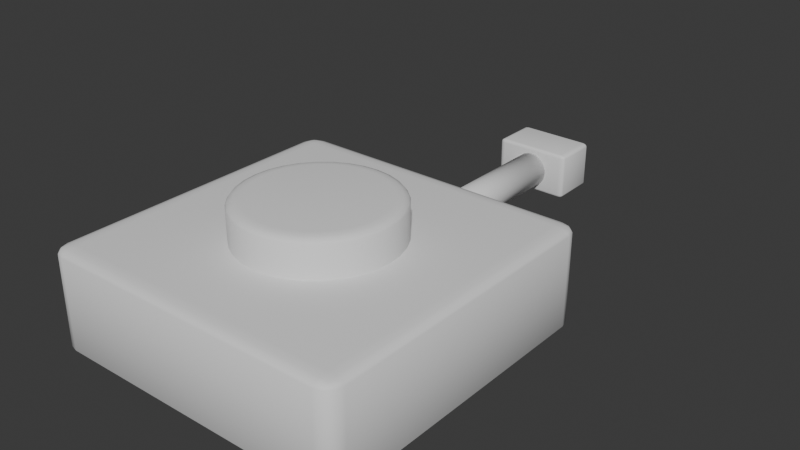 # Source: Tactical_Wipeout.blend  (saved by Blender 4.3.32; exported with 4.5.12 LTS)
import bpy
from mathutils import Matrix  # noqa: F401  (used for matrix-valued properties, if any)

bpy.ops.wm.read_factory_settings(use_empty=True)
scene = bpy.context.scene
scene.name = 'Scene'

# ---- collections
col_collection = bpy.data.collections.new('Collection'); scene.collection.children.link(col_collection)

# ---- world
world_world = bpy.data.worlds.new('World'); scene.world = world_world
world_world.use_nodes = True; world_world.node_tree.nodes.clear()
_N = world_world.node_tree.nodes; _L = world_world.node_tree.links
n0 = _N.new('ShaderNodeOutputWorld'); n0.name = 'World Output'; n0.location = (300, 300)
n1 = _N.new('ShaderNodeBackground'); n1.name = 'Background'; n1.location = (10, 300)
n1.inputs[0].default_value = (0.05088, 0.05088, 0.05088, 1.0)
_L.new(n1.outputs[0], n0.inputs[0])
n0.is_active_output = True
world_world.color = (0.05088, 0.05088, 0.05088)
world_world.sun_shadow_jitter_overblur = 0.0

# ---- meshes
me_cube_002 = bpy.data.meshes.new('Cube.002')
me_cube_002.from_pydata([(-2.261, -0.2162, -0.1814), (-2.261, -0.2513, -0.1603), (-2.282, -0.2162, -0.1603), (-2.261, -0.2337, -0.1786), (-2.272, -0.2162, -0.1786), (-2.271, -0.233, -0.1758), (-2.272, -0.2466, -0.1603), (-2.261, -0.2466, -0.1708), (-2.271, -0.2421, -0.1704), (-2.279, -0.2162, -0.1708), (-2.279, -0.2337, -0.1603), (-2.277, -0.233, -0.1704), (-2.261, -0.2513, 0.09941), (-2.261, -0.2162, 0.1205), (-2.282, -0.2162, 0.09941), (-2.261, -0.2466, 0.11), (-2.272, -0.2466, 0.09941), (-2.271, -0.2421, 0.1095), (-2.272, -0.2162, 0.1177), (-2.261, -0.2337, 0.1177), (-2.271, -0.233, 0.115), (-2.279, -0.2337, 0.09941), (-2.279, -0.2162, 0.11), (-2.277, -0.233, 0.1095), (-2.261, 0.2162, -0.1814), (-2.282, 0.2162, -0.1603), (-2.261, 0.2513, -0.1603), (-2.272, 0.2162, -0.1786), (-2.261, 0.2337, -0.1786), (-2.271, 0.233, -0.1758), (-2.279, 0.2337, -0.1603), (-2.279, 0.2162, -0.1708), (-2.277, 0.233, -0.1704), (-2.261, 0.2466, -0.1708), (-2.272, 0.2466, -0.1603), (-2.271, 0.2421, -0.1704), (-2.261, 0.2162, 0.1205), (-2.261, 0.2513, 0.09941), (-2.282, 0.2162, 0.09941), (-2.261, 0.2337, 0.1177), (-2.272, 0.2162, 0.1177), (-2.271, 0.233, 0.115), (-2.272, 0.2466, 0.09941), (-2.261, 0.2466, 0.11), (-2.271, 0.2421, 0.1095), (-2.279, 0.2162, 0.11), (-2.279, 0.2337, 0.09941), (-2.277, 0.233, 0.1095), (-2.001, -0.2162, -0.1814), (-1.98, -0.2162, -0.1603), (-2.001, -0.2513, -0.1603), (-1.991, -0.2162, -0.1786), (-2.001, -0.2337, -0.1786), (-1.991, -0.233, -0.1758), (-1.983, -0.2337, -0.1603), (-1.983, -0.2162, -0.1708), (-1.986, -0.233, -0.1704), (-2.001, -0.2466, -0.1708), (-1.991, -0.2466, -0.1603), (-1.991, -0.2421, -0.1704), (-2.001, -0.2162, 0.1205), (-2.001, -0.2513, 0.09941), (-1.98, -0.2162, 0.09941), (-2.001, -0.2337, 0.1177), (-1.991, -0.2162, 0.1177), (-1.991, -0.233, 0.115), (-1.991, -0.2466, 0.09941), (-2.001, -0.2466, 0.11), (-1.991, -0.2421, 0.1095), (-1.983, -0.2162, 0.11), (-1.983, -0.2337, 0.09941), (-1.986, -0.233, 0.1095), (-2.001, 0.2162, -0.1814), (-2.001, 0.2513, -0.1603), (-1.98, 0.2162, -0.1603), (-2.001, 0.2337, -0.1786), (-1.991, 0.2162, -0.1786), (-1.991, 0.233, -0.1758), (-1.991, 0.2466, -0.1603), (-2.001, 0.2466, -0.1708), (-1.991, 0.2421, -0.1704), (-1.983, 0.2162, -0.1708), (-1.983, 0.2337, -0.1603), (-1.986, 0.233, -0.1704), (-2.001, 0.2162, 0.1205), (-1.98, 0.2162, 0.09941), (-2.001, 0.2513, 0.09941), (-1.991, 0.2162, 0.1177), (-2.001, 0.2337, 0.1177), (-1.991, 0.233, 0.115), (-1.983, 0.2337, 0.09941), (-1.983, 0.2162, 0.11), (-1.986, 0.233, 0.1095), (-2.001, 0.2466, 0.11), (-1.991, 0.2466, 0.09941), (-1.991, 0.2421, 0.1095), (-0.8372, -0.8959, -0.3541), (-0.8372, -1.0, -0.3209), (-0.9413, -0.8959, -0.3209), (-0.8372, -0.9479, -0.3497), (-0.8892, -0.8959, -0.3497), (-0.887, -0.9457, -0.3454), (-0.8892, -0.9861, -0.3209), (-0.8372, -0.9861, -0.3375), (-0.887, -0.9726, -0.3368), (-0.9274, -0.8959, -0.3375), (-0.9274, -0.9479, -0.3209), (-0.9139, -0.9457, -0.3368), (-0.8372, -1.0, 0.25), (-0.8372, -0.8959, 0.2832), (-0.9413, -0.8959, 0.25), (-0.8372, -0.9861, 0.2666), (-0.8892, -0.9861, 0.25), (-0.887, -0.9726, 0.2659), (-0.8892, -0.8959, 0.2788), (-0.8372, -0.9479, 0.2788), (-0.887, -0.9457, 0.2745), (-0.9274, -0.9479, 0.25), (-0.9274, -0.8959, 0.2666), (-0.9139, -0.9457, 0.2659), (-0.8372, 0.8959, -0.3541), (-0.9413, 0.8959, -0.3209), (-0.8372, 1.0, -0.3209), (-0.8892, 0.8959, -0.3497), (-0.8372, 0.9479, -0.3497), (-0.887, 0.9457, -0.3454), (-0.9274, 0.9479, -0.3209), (-0.9274, 0.8959, -0.3375), (-0.9139, 0.9457, -0.3368), (-0.8372, 0.9861, -0.3375), (-0.8892, 0.9861, -0.3209), (-0.887, 0.9726, -0.3368), (-0.8372, 0.8959, 0.2832), (-0.8372, 1.0, 0.25), (-0.9413, 0.8959, 0.25), (-0.8372, 0.9479, 0.2788), (-0.8892, 0.8959, 0.2788), (-0.887, 0.9457, 0.2745), (-0.8892, 0.9861, 0.25), (-0.8372, 0.9861, 0.2666), (-0.887, 0.9726, 0.2659), (-0.9274, 0.8959, 0.2666), (-0.9274, 0.9479, 0.25), (-0.9139, 0.9457, 0.2659), (0.9546, -0.8959, -0.3541), (1.059, -0.8959, -0.3209), (0.9546, -1.0, -0.3209), (1.007, -0.8959, -0.3497), (0.9546, -0.9479, -0.3497), (1.004, -0.9457, -0.3454), (1.045, -0.9479, -0.3209), (1.045, -0.8959, -0.3375), (1.031, -0.9457, -0.3368), (0.9546, -0.9861, -0.3375), (1.007, -0.9861, -0.3209), (1.004, -0.9726, -0.3368), (0.9546, -0.8959, 0.2832), (0.9546, -1.0, 0.25), (1.059, -0.8959, 0.25), (0.9546, -0.9479, 0.2788), (1.007, -0.8959, 0.2788), (1.004, -0.9457, 0.2745), (1.007, -0.9861, 0.25), (0.9546, -0.9861, 0.2666), (1.004, -0.9726, 0.2659), (1.045, -0.8959, 0.2666), (1.045, -0.9479, 0.25), (1.031, -0.9457, 0.2659), (0.9546, 0.8959, -0.3541), (0.9546, 1.0, -0.3209), (1.059, 0.8959, -0.3209), (0.9546, 0.9479, -0.3497), (1.007, 0.8959, -0.3497), (1.004, 0.9457, -0.3454), (1.007, 0.9861, -0.3209), (0.9546, 0.9861, -0.3375), (1.004, 0.9726, -0.3368), (1.045, 0.8959, -0.3375), (1.045, 0.9479, -0.3209), (1.031, 0.9457, -0.3368), (0.9546, 0.8959, 0.2832), (1.059, 0.8959, 0.25), (0.9546, 1.0, 0.25), (1.007, 0.8959, 0.2788), (0.9546, 0.9479, 0.2788), (1.004, 0.9457, 0.2745), (1.045, 0.9479, 0.25), (1.045, 0.8959, 0.2666), (1.031, 0.9457, 0.2659), (0.9546, 0.9861, 0.2666), (1.007, 0.9861, 0.25), (1.004, 0.9726, 0.2659), (0.0587, 0.4098, 0.1172), (0.0587, 0.4883, 0.1491), (0.0587, 0.449, 0.1214), (0.0587, 0.4777, 0.1331), (0.0587, 0.4098, 0.516), (0.0587, 0.4883, 0.4841), (0.0587, 0.449, 0.5117), (0.0587, 0.4777, 0.5), (0.1386, 0.4019, 0.1172), (0.154, 0.4789, 0.1491), (0.1463, 0.4404, 0.1214), (0.1519, 0.4686, 0.1331), (0.1386, 0.4019, 0.516), (0.154, 0.4789, 0.4841), (0.1463, 0.4404, 0.5117), (0.1519, 0.4686, 0.5), (0.2155, 0.3786, 0.1172), (0.2456, 0.4511, 0.1491), (0.2305, 0.4148, 0.1214), (0.2415, 0.4414, 0.1331), (0.2155, 0.3786, 0.516), (0.2456, 0.4511, 0.4841), (0.2305, 0.4148, 0.5117), (0.2415, 0.4414, 0.5), (0.2864, 0.3407, 0.1172), (0.33, 0.406, 0.1491), (0.3082, 0.3733, 0.1214), (0.3241, 0.3972, 0.1331), (0.2864, 0.3407, 0.516), (0.33, 0.406, 0.4841), (0.3082, 0.3733, 0.5117), (0.3241, 0.3972, 0.5), (0.3485, 0.2897, 0.1172), (0.404, 0.3453, 0.1491), (0.3762, 0.3175, 0.1214), (0.3965, 0.3378, 0.1331), (0.3485, 0.2897, 0.516), (0.404, 0.3453, 0.4841), (0.3762, 0.3175, 0.5117), (0.3965, 0.3378, 0.5), (0.3994, 0.2277, 0.1172), (0.4647, 0.2713, 0.1491), (0.432, 0.2495, 0.1214), (0.4559, 0.2654, 0.1331), (0.3994, 0.2277, 0.516), (0.4647, 0.2713, 0.4841), (0.432, 0.2495, 0.5117), (0.4559, 0.2654, 0.5), (0.4373, 0.1568, 0.1172), (0.5098, 0.1869, 0.1491), (0.4735, 0.1718, 0.1214), (0.5001, 0.1828, 0.1331), (0.4373, 0.1568, 0.516), (0.5098, 0.1869, 0.4841), (0.4735, 0.1718, 0.5117), (0.5001, 0.1828, 0.5), (0.4606, 0.07994, 0.1172), (0.5376, 0.09526, 0.1491), (0.4991, 0.0876, 0.1214), (0.5273, 0.0932, 0.1331), (0.4606, 0.07994, 0.516), (0.5376, 0.09526, 0.4841), (0.4991, 0.0876, 0.5117), (0.5273, 0.0932, 0.5), (0.4685, 2.517e-08, 0.1172), (0.547, 2.426e-08, 0.1491), (0.5077, 2.472e-08, 0.1214), (0.5365, 2.438e-08, 0.1331), (0.4685, 2.335e-08, 0.516), (0.547, 2.426e-08, 0.4841), (0.5077, 2.381e-08, 0.5117), (0.5365, 2.415e-08, 0.5), (0.4606, -0.07994, 0.1172), (0.5376, -0.09526, 0.1491), (0.4991, -0.0876, 0.1214), (0.5273, -0.0932, 0.1331), (0.4606, -0.07994, 0.516), (0.5376, -0.09526, 0.4841), (0.4991, -0.0876, 0.5117), (0.5273, -0.0932, 0.5), (0.4373, -0.1568, 0.1172), (0.5098, -0.1869, 0.1491), (0.4735, -0.1718, 0.1214), (0.5001, -0.1828, 0.1331), (0.4373, -0.1568, 0.516), (0.5098, -0.1869, 0.4841), (0.4735, -0.1718, 0.5117), (0.5001, -0.1828, 0.5), (0.3994, -0.2277, 0.1172), (0.4647, -0.2713, 0.1491), (0.432, -0.2495, 0.1214), (0.4559, -0.2654, 0.1331), (0.3994, -0.2277, 0.516), (0.4647, -0.2713, 0.4841), (0.432, -0.2495, 0.5117), (0.4559, -0.2654, 0.5), (0.3485, -0.2897, 0.1172), (0.404, -0.3453, 0.1491), (0.3762, -0.3175, 0.1214), (0.3965, -0.3378, 0.1331), (0.3485, -0.2897, 0.516), (0.404, -0.3453, 0.4841), (0.3762, -0.3175, 0.5117), (0.3965, -0.3378, 0.5), (0.2864, -0.3407, 0.1172), (0.33, -0.406, 0.1491), (0.3082, -0.3733, 0.1214), (0.3241, -0.3972, 0.1331), (0.2864, -0.3407, 0.516), (0.33, -0.406, 0.4841), (0.3082, -0.3733, 0.5117), (0.3241, -0.3972, 0.5), (0.2155, -0.3786, 0.1172), (0.2456, -0.4511, 0.1491), (0.2305, -0.4148, 0.1214), (0.2415, -0.4414, 0.1331), (0.2155, -0.3786, 0.516), (0.2456, -0.4511, 0.4841), (0.2305, -0.4148, 0.5117), (0.2415, -0.4414, 0.5), (0.1386, -0.4019, 0.1172), (0.154, -0.4789, 0.1491), (0.1463, -0.4404, 0.1214), (0.1519, -0.4686, 0.1331), (0.1386, -0.4019, 0.516), (0.154, -0.4789, 0.4841), (0.1463, -0.4404, 0.5117), (0.1519, -0.4686, 0.5), (0.0587, -0.4098, 0.1172), (0.0587, -0.4883, 0.1491), (0.0587, -0.449, 0.1214), (0.0587, -0.4777, 0.1331), (0.0587, -0.4098, 0.516), (0.0587, -0.4883, 0.4841), (0.0587, -0.449, 0.5117), (0.0587, -0.4777, 0.5), (-0.02124, -0.4019, 0.1172), (-0.03655, -0.4789, 0.1491), (-0.02889, -0.4404, 0.1214), (-0.0345, -0.4686, 0.1331), (-0.02124, -0.4019, 0.516), (-0.03655, -0.4789, 0.4841), (-0.02889, -0.4404, 0.5117), (-0.0345, -0.4686, 0.5), (-0.09811, -0.3786, 0.1172), (-0.1281, -0.4511, 0.1491), (-0.1131, -0.4148, 0.1214), (-0.1241, -0.4414, 0.1331), (-0.09811, -0.3786, 0.516), (-0.1281, -0.4511, 0.4841), (-0.1131, -0.4148, 0.5117), (-0.1241, -0.4414, 0.5), (-0.1689, -0.3407, 0.1172), (-0.2126, -0.406, 0.1491), (-0.1908, -0.3733, 0.1214), (-0.2067, -0.3972, 0.1331), (-0.1689, -0.3407, 0.516), (-0.2126, -0.406, 0.4841), (-0.1908, -0.3733, 0.5117), (-0.2067, -0.3972, 0.5), (-0.231, -0.2897, 0.1172), (-0.2866, -0.3453, 0.1491), (-0.2588, -0.3175, 0.1214), (-0.2791, -0.3378, 0.1331), (-0.231, -0.2897, 0.516), (-0.2866, -0.3453, 0.4841), (-0.2588, -0.3175, 0.5117), (-0.2791, -0.3378, 0.5), (-0.282, -0.2277, 0.1172), (-0.3473, -0.2713, 0.1491), (-0.3146, -0.2495, 0.1214), (-0.3385, -0.2654, 0.1331), (-0.282, -0.2277, 0.516), (-0.3473, -0.2713, 0.4841), (-0.3146, -0.2495, 0.5117), (-0.3385, -0.2654, 0.5), (-0.3199, -0.1568, 0.1172), (-0.3924, -0.1869, 0.1491), (-0.3561, -0.1718, 0.1214), (-0.3827, -0.1828, 0.1331), (-0.3199, -0.1568, 0.516), (-0.3924, -0.1869, 0.4841), (-0.3561, -0.1718, 0.5117), (-0.3827, -0.1828, 0.5), (-0.3432, -0.07994, 0.1172), (-0.4202, -0.09526, 0.1491), (-0.3817, -0.0876, 0.1214), (-0.4099, -0.0932, 0.1331), (-0.3432, -0.07994, 0.516), (-0.4202, -0.09526, 0.4841), (-0.3817, -0.0876, 0.5117), (-0.4099, -0.0932, 0.5), (-0.3511, 2.335e-08, 0.1172), (-0.4296, 2.426e-08, 0.1491), (-0.3903, 2.381e-08, 0.1214), (-0.419, 2.415e-08, 0.1331), (-0.3511, 2.517e-08, 0.516), (-0.4296, 2.426e-08, 0.4841), (-0.3903, 2.472e-08, 0.5117), (-0.419, 2.438e-08, 0.5), (-0.3432, 0.07994, 0.1172), (-0.4202, 0.09526, 0.1491), (-0.3817, 0.0876, 0.1214), (-0.4099, 0.0932, 0.1331), (-0.3432, 0.07994, 0.516), (-0.4202, 0.09526, 0.4841), (-0.3817, 0.0876, 0.5117), (-0.4099, 0.0932, 0.5), (-0.3199, 0.1568, 0.1172), (-0.3924, 0.1869, 0.1491), (-0.3561, 0.1718, 0.1214), (-0.3827, 0.1828, 0.1331), (-0.3199, 0.1568, 0.516), (-0.3924, 0.1869, 0.4841), (-0.3561, 0.1718, 0.5117), (-0.3827, 0.1828, 0.5), (-0.282, 0.2277, 0.1172), (-0.3473, 0.2713, 0.1491), (-0.3146, 0.2495, 0.1214), (-0.3385, 0.2654, 0.1331), (-0.282, 0.2277, 0.516), (-0.3473, 0.2713, 0.4841), (-0.3146, 0.2495, 0.5117), (-0.3385, 0.2654, 0.5), (-0.231, 0.2897, 0.1172), (-0.2866, 0.3453, 0.1491), (-0.2588, 0.3175, 0.1214), (-0.2791, 0.3378, 0.1331), (-0.231, 0.2897, 0.516), (-0.2866, 0.3453, 0.4841), (-0.2588, 0.3175, 0.5117), (-0.2791, 0.3378, 0.5), (-0.1689, 0.3407, 0.1172), (-0.2126, 0.406, 0.1491), (-0.1908, 0.3733, 0.1214), (-0.2067, 0.3972, 0.1331), (-0.1689, 0.3407, 0.516), (-0.2126, 0.406, 0.4841), (-0.1908, 0.3733, 0.5117), (-0.2067, 0.3972, 0.5), (-0.09811, 0.3786, 0.1172), (-0.1281, 0.4511, 0.1491), (-0.1131, 0.4148, 0.1214), (-0.1241, 0.4414, 0.1331), (-0.09811, 0.3786, 0.516), (-0.1281, 0.4511, 0.4841), (-0.1131, 0.4148, 0.5117), (-0.1241, 0.4414, 0.5), (-0.02124, 0.4019, 0.1172), (-0.03655, 0.4789, 0.1491), (-0.02889, 0.4404, 0.1214), (-0.0345, 0.4686, 0.1331), (-0.02124, 0.4019, 0.516), (-0.03655, 0.4789, 0.4841), (-0.02889, 0.4404, 0.5117), (-0.0345, 0.4686, 0.5), (-2.021, 0.1141, -0.03536), (-0.8194, 0.1141, -0.03535), (-2.021, 0.1119, -0.05762), (-0.8194, 0.1119, -0.05762), (-2.021, 0.1054, -0.07903), (-0.8194, 0.1054, -0.07903), (-2.021, 0.0949, -0.09877), (-0.8194, 0.0949, -0.09877), (-2.021, 0.08071, -0.1161), (-0.8194, 0.08071, -0.1161), (-2.021, 0.06341, -0.1303), (-0.8194, 0.06341, -0.1303), (-2.021, 0.04368, -0.1408), (-0.8194, 0.04368, -0.1408), (-2.021, 0.02227, -0.1473), (-0.8194, 0.02227, -0.1473), (-2.021, 2.426e-08, -0.1495), (-0.8194, 2.426e-08, -0.1495), (-2.021, -0.02227, -0.1473), (-0.8194, -0.02227, -0.1473), (-2.021, -0.04368, -0.1408), (-0.8194, -0.04368, -0.1408), (-2.021, -0.06341, -0.1303), (-0.8194, -0.06341, -0.1303), (-2.021, -0.08071, -0.1161), (-0.8194, -0.08071, -0.1161), (-2.021, -0.0949, -0.09877), (-0.8194, -0.0949, -0.09877), (-2.021, -0.1054, -0.07903), (-0.8194, -0.1054, -0.07903), (-2.021, -0.1119, -0.05762), (-0.8194, -0.1119, -0.05762), (-2.021, -0.1141, -0.03536), (-0.8194, -0.1141, -0.03535), (-2.021, -0.1119, -0.01309), (-0.8194, -0.1119, -0.01309), (-2.021, -0.1054, 0.008323), (-0.8194, -0.1054, 0.008323), (-2.021, -0.0949, 0.02806), (-0.8194, -0.0949, 0.02806), (-2.021, -0.08071, 0.04535), (-0.8194, -0.08071, 0.04535), (-2.021, -0.06341, 0.05954), (-0.8194, -0.06341, 0.05955), (-2.021, -0.04368, 0.07009), (-0.8194, -0.04368, 0.07009), (-2.021, -0.02227, 0.07659), (-0.8194, -0.02227, 0.07659), (-2.021, 2.426e-08, 0.07878), (-0.8194, 2.426e-08, 0.07878), (-2.021, 0.02227, 0.07659), (-0.8194, 0.02227, 0.07659), (-2.021, 0.04368, 0.07009), (-0.8194, 0.04368, 0.07009), (-2.021, 0.06341, 0.05954), (-0.8194, 0.06341, 0.05955), (-2.021, 0.08071, 0.04535), (-0.8194, 0.08071, 0.04535), (-2.021, 0.0949, 0.02806), (-0.8194, 0.0949, 0.02806), (-2.021, 0.1054, 0.008323), (-0.8194, 0.1054, 0.008323), (-2.021, 0.1119, -0.01309), (-0.8194, 0.1119, -0.01309)], [], [(50, 61, 12, 1), (74, 85, 62, 49), (84, 36, 13, 60), (2, 14, 38, 25), (26, 37, 86, 73), (0, 3, 5, 4), (3, 7, 8, 5), (1, 6, 8, 7), (6, 10, 11, 8), (2, 9, 11, 10), (9, 4, 5, 11), (5, 8, 11), (12, 15, 17, 16), (15, 19, 20, 17), (13, 18, 20, 19), (18, 22, 23, 20), (14, 21, 23, 22), (21, 16, 17, 23), (17, 20, 23), (24, 27, 29, 28), (27, 31, 32, 29), (25, 30, 32, 31), (30, 34, 35, 32), (26, 33, 35, 34), (33, 28, 29, 35), (29, 32, 35), (36, 39, 41, 40), (39, 43, 44, 41), (37, 42, 44, 43), (42, 46, 47, 44), (38, 45, 47, 46), (45, 40, 41, 47), (41, 44, 47), (48, 51, 53, 52), (51, 55, 56, 53), (49, 54, 56, 55), (54, 58, 59, 56), (50, 57, 59, 58), (57, 52, 53, 59), (53, 56, 59), (60, 63, 65, 64), (63, 67, 68, 65), (61, 66, 68, 67), (66, 70, 71, 68), (62, 69, 71, 70), (69, 64, 65, 71), (65, 68, 71), (72, 75, 77, 76), (75, 79, 80, 77), (73, 78, 80, 79), (78, 82, 83, 80), (74, 81, 83, 82), (81, 76, 77, 83), (77, 80, 83), (84, 87, 89, 88), (87, 91, 92, 89), (85, 90, 92, 91), (90, 94, 95, 92), (86, 93, 95, 94), (93, 88, 89, 95), (89, 92, 95), (24, 0, 4, 27), (27, 4, 9, 31), (31, 9, 2, 25), (1, 12, 16, 6), (6, 16, 21, 10), (10, 21, 14, 2), (13, 36, 40, 18), (18, 40, 45, 22), (22, 45, 38, 14), (37, 26, 34, 42), (42, 34, 30, 46), (46, 30, 25, 38), (72, 24, 28, 75), (75, 28, 33, 79), (79, 33, 26, 73), (36, 84, 88, 39), (39, 88, 93, 43), (43, 93, 86, 37), (85, 74, 82, 90), (90, 82, 78, 94), (94, 78, 73, 86), (48, 72, 76, 51), (51, 76, 81, 55), (55, 81, 74, 49), (84, 60, 64, 87), (87, 64, 69, 91), (91, 69, 62, 85), (61, 50, 58, 66), (66, 58, 54, 70), (70, 54, 49, 62), (0, 48, 52, 3), (3, 52, 57, 7), (7, 57, 50, 1), (60, 13, 19, 63), (63, 19, 15, 67), (67, 15, 12, 61), (24, 72, 48, 0), (146, 157, 108, 97), (170, 181, 158, 145), (180, 132, 109, 156), (98, 110, 134, 121), (122, 133, 182, 169), (96, 99, 101, 100), (99, 103, 104, 101), (97, 102, 104, 103), (102, 106, 107, 104), (98, 105, 107, 106), (105, 100, 101, 107), (101, 104, 107), (108, 111, 113, 112), (111, 115, 116, 113), (109, 114, 116, 115), (114, 118, 119, 116), (110, 117, 119, 118), (117, 112, 113, 119), (113, 116, 119), (120, 123, 125, 124), (123, 127, 128, 125), (121, 126, 128, 127), (126, 130, 131, 128), (122, 129, 131, 130), (129, 124, 125, 131), (125, 128, 131), (132, 135, 137, 136), (135, 139, 140, 137), (133, 138, 140, 139), (138, 142, 143, 140), (134, 141, 143, 142), (141, 136, 137, 143), (137, 140, 143), (144, 147, 149, 148), (147, 151, 152, 149), (145, 150, 152, 151), (150, 154, 155, 152), (146, 153, 155, 154), (153, 148, 149, 155), (149, 152, 155), (156, 159, 161, 160), (159, 163, 164, 161), (157, 162, 164, 163), (162, 166, 167, 164), (158, 165, 167, 166), (165, 160, 161, 167), (161, 164, 167), (168, 171, 173, 172), (171, 175, 176, 173), (169, 174, 176, 175), (174, 178, 179, 176), (170, 177, 179, 178), (177, 172, 173, 179), (173, 176, 179), (180, 183, 185, 184), (183, 187, 188, 185), (181, 186, 188, 187), (186, 190, 191, 188), (182, 189, 191, 190), (189, 184, 185, 191), (185, 188, 191), (120, 96, 100, 123), (123, 100, 105, 127), (127, 105, 98, 121), (97, 108, 112, 102), (102, 112, 117, 106), (106, 117, 110, 98), (109, 132, 136, 114), (114, 136, 141, 118), (118, 141, 134, 110), (133, 122, 130, 138), (138, 130, 126, 142), (142, 126, 121, 134), (168, 120, 124, 171), (171, 124, 129, 175), (175, 129, 122, 169), (132, 180, 184, 135), (135, 184, 189, 139), (139, 189, 182, 133), (181, 170, 178, 186), (186, 178, 174, 190), (190, 174, 169, 182), (144, 168, 172, 147), (147, 172, 177, 151), (151, 177, 170, 145), (180, 156, 160, 183), (183, 160, 165, 187), (187, 165, 158, 181), (157, 146, 154, 162), (162, 154, 150, 166), (166, 150, 145, 158), (96, 144, 148, 99), (99, 148, 153, 103), (103, 153, 146, 97), (156, 109, 115, 159), (159, 115, 111, 163), (163, 111, 108, 157), (120, 168, 144, 96), (441, 445, 197, 193), (209, 213, 221, 217), (217, 221, 229, 225), (225, 229, 237, 233), (233, 237, 245, 241), (241, 245, 253, 249), (249, 253, 261, 257), (257, 261, 269, 265), (265, 269, 277, 273), (273, 277, 285, 281), (281, 285, 293, 289), (289, 293, 301, 297), (297, 301, 309, 305), (305, 309, 317, 313), (313, 317, 325, 321), (321, 325, 333, 329), (329, 333, 341, 337), (337, 341, 349, 345), (345, 349, 357, 353), (353, 357, 365, 361), (361, 365, 373, 369), (369, 373, 381, 377), (377, 381, 389, 385), (385, 389, 397, 393), (393, 397, 405, 401), (401, 405, 413, 409), (409, 413, 421, 417), (417, 421, 429, 425), (425, 429, 437, 433), (433, 437, 445, 441), (201, 205, 213, 209), (204, 196, 444, 436, 428, 420, 412, 404, 396, 388, 380, 372, 364, 356, 348, 340, 332, 324, 316, 308, 300, 292, 284, 276, 268, 260, 252, 244, 236, 228, 220, 212), (193, 197, 205, 201), (193, 201, 203, 195), (195, 203, 202, 194), (194, 202, 200, 192), (205, 197, 199, 207), (207, 199, 198, 206), (206, 198, 196, 204), (201, 209, 211, 203), (203, 211, 210, 202), (202, 210, 208, 200), (213, 205, 207, 215), (215, 207, 206, 214), (214, 206, 204, 212), (209, 217, 219, 211), (211, 219, 218, 210), (210, 218, 216, 208), (221, 213, 215, 223), (223, 215, 214, 222), (222, 214, 212, 220), (217, 225, 227, 219), (219, 227, 226, 218), (218, 226, 224, 216), (229, 221, 223, 231), (231, 223, 222, 230), (230, 222, 220, 228), (225, 233, 235, 227), (227, 235, 234, 226), (226, 234, 232, 224), (237, 229, 231, 239), (239, 231, 230, 238), (238, 230, 228, 236), (233, 241, 243, 235), (235, 243, 242, 234), (234, 242, 240, 232), (245, 237, 239, 247), (247, 239, 238, 246), (246, 238, 236, 244), (241, 249, 251, 243), (243, 251, 250, 242), (242, 250, 248, 240), (253, 245, 247, 255), (255, 247, 246, 254), (254, 246, 244, 252), (249, 257, 259, 251), (251, 259, 258, 250), (250, 258, 256, 248), (261, 253, 255, 263), (263, 255, 254, 262), (262, 254, 252, 260), (257, 265, 267, 259), (259, 267, 266, 258), (258, 266, 264, 256), (269, 261, 263, 271), (271, 263, 262, 270), (270, 262, 260, 268), (265, 273, 275, 267), (267, 275, 274, 266), (266, 274, 272, 264), (277, 269, 271, 279), (279, 271, 270, 278), (278, 270, 268, 276), (273, 281, 283, 275), (275, 283, 282, 274), (274, 282, 280, 272), (285, 277, 279, 287), (287, 279, 278, 286), (286, 278, 276, 284), (281, 289, 291, 283), (283, 291, 290, 282), (282, 290, 288, 280), (293, 285, 287, 295), (295, 287, 286, 294), (294, 286, 284, 292), (289, 297, 299, 291), (291, 299, 298, 290), (290, 298, 296, 288), (301, 293, 295, 303), (303, 295, 294, 302), (302, 294, 292, 300), (297, 305, 307, 299), (299, 307, 306, 298), (298, 306, 304, 296), (309, 301, 303, 311), (311, 303, 302, 310), (310, 302, 300, 308), (305, 313, 315, 307), (307, 315, 314, 306), (306, 314, 312, 304), (317, 309, 311, 319), (319, 311, 310, 318), (318, 310, 308, 316), (313, 321, 323, 315), (315, 323, 322, 314), (314, 322, 320, 312), (325, 317, 319, 327), (327, 319, 318, 326), (326, 318, 316, 324), (321, 329, 331, 323), (323, 331, 330, 322), (322, 330, 328, 320), (333, 325, 327, 335), (335, 327, 326, 334), (334, 326, 324, 332), (329, 337, 339, 331), (331, 339, 338, 330), (330, 338, 336, 328), (341, 333, 335, 343), (343, 335, 334, 342), (342, 334, 332, 340), (337, 345, 347, 339), (339, 347, 346, 338), (338, 346, 344, 336), (349, 341, 343, 351), (351, 343, 342, 350), (350, 342, 340, 348), (345, 353, 355, 347), (347, 355, 354, 346), (346, 354, 352, 344), (357, 349, 351, 359), (359, 351, 350, 358), (358, 350, 348, 356), (353, 361, 363, 355), (355, 363, 362, 354), (354, 362, 360, 352), (365, 357, 359, 367), (367, 359, 358, 366), (366, 358, 356, 364), (361, 369, 371, 363), (363, 371, 370, 362), (362, 370, 368, 360), (373, 365, 367, 375), (375, 367, 366, 374), (374, 366, 364, 372), (369, 377, 379, 371), (371, 379, 378, 370), (370, 378, 376, 368), (381, 373, 375, 383), (383, 375, 374, 382), (382, 374, 372, 380), (377, 385, 387, 379), (379, 387, 386, 378), (378, 386, 384, 376), (389, 381, 383, 391), (391, 383, 382, 390), (390, 382, 380, 388), (385, 393, 395, 387), (387, 395, 394, 386), (386, 394, 392, 384), (397, 389, 391, 399), (399, 391, 390, 398), (398, 390, 388, 396), (393, 401, 403, 395), (395, 403, 402, 394), (394, 402, 400, 392), (405, 397, 399, 407), (407, 399, 398, 406), (406, 398, 396, 404), (401, 409, 411, 403), (403, 411, 410, 402), (402, 410, 408, 400), (413, 405, 407, 415), (415, 407, 406, 414), (414, 406, 404, 412), (409, 417, 419, 411), (411, 419, 418, 410), (410, 418, 416, 408), (421, 413, 415, 423), (423, 415, 414, 422), (422, 414, 412, 420), (417, 425, 427, 419), (419, 427, 426, 418), (418, 426, 424, 416), (429, 421, 423, 431), (431, 423, 422, 430), (430, 422, 420, 428), (425, 433, 435, 427), (427, 435, 434, 426), (426, 434, 432, 424), (437, 429, 431, 439), (439, 431, 430, 438), (438, 430, 428, 436), (433, 441, 443, 435), (435, 443, 442, 434), (434, 442, 440, 432), (445, 437, 439, 447), (447, 439, 438, 446), (446, 438, 436, 444), (441, 193, 195, 443), (443, 195, 194, 442), (442, 194, 192, 440), (197, 445, 447, 199), (199, 447, 446, 198), (198, 446, 444, 196), (192, 200, 208, 216, 224, 232, 240, 248, 256, 264, 272, 280, 288, 296, 304, 312, 320, 328, 336, 344, 352, 360, 368, 376, 384, 392, 400, 408, 416, 424, 432, 440), (448, 449, 451, 450), (450, 451, 453, 452), (452, 453, 455, 454), (454, 455, 457, 456), (456, 457, 459, 458), (458, 459, 461, 460), (460, 461, 463, 462), (462, 463, 465, 464), (464, 465, 467, 466), (466, 467, 469, 468), (468, 469, 471, 470), (470, 471, 473, 472), (472, 473, 475, 474), (474, 475, 477, 476), (476, 477, 479, 478), (478, 479, 481, 480), (480, 481, 483, 482), (482, 483, 485, 484), (484, 485, 487, 486), (486, 487, 489, 488), (488, 489, 491, 490), (490, 491, 493, 492), (492, 493, 495, 494), (494, 495, 497, 496), (496, 497, 499, 498), (498, 499, 501, 500), (500, 501, 503, 502), (502, 503, 505, 504), (504, 505, 507, 506), (506, 507, 509, 508), (451, 449, 511, 509, 507, 505, 503, 501, 499, 497, 495, 493, 491, 489, 487, 485, 483, 481, 479, 477, 475, 473, 471, 469, 467, 465, 463, 461, 459, 457, 455, 453), (508, 509, 511, 510), (510, 511, 449, 448), (448, 450, 452, 454, 456, 458, 460, 462, 464, 466, 468, 470, 472, 474, 476, 478, 480, 482, 484, 486, 488, 490, 492, 494, 496, 498, 500, 502, 504, 506, 508, 510)])
me_cube_002.polygons.foreach_set('use_smooth', [True] * 456)
_uv = me_cube_002.uv_layers.new(name='UVMap')
_uv.uv.foreach_set('vector', [0.2346, 0.9086, 0.2346, 0.8021, 0.3411, 0.8021, 0.3411, 0.9086, 0.9729, 0.9777, 0.8664, 0.9777, 0.8664, 0.8004, 0.9729, 0.8004, 0.9736, 0.1898, 0.8671, 0.1898, 0.8671, 0.0125, 0.9736, 0.0125, 0.1108, 0.9875, 0.004328, 0.9875, 0.004328, 0.8102, 0.1108, 0.8102, 0.1195, 0.9086, 0.1195, 0.8021, 0.2259, 0.8021, 0.2259, 0.9086, 0.8514, 0.8004, 0.8514, 0.7932, 0.8555, 0.7935, 0.8557, 0.8004, 0.8514, 0.7932, 0.8514, 0.7879, 0.8555, 0.7898, 0.8555, 0.7935, 0.3411, 0.9086, 0.3454, 0.9086, 0.3452, 0.9127, 0.3411, 0.9129, 0.1108, 1.0, 0.1108, 0.9947, 0.1149, 0.9944, 0.1149, 0.9981, 0.1108, 0.9875, 0.1151, 0.9875, 0.1149, 0.9944, 0.1108, 0.9947, 0.8589, 0.8004, 0.8557, 0.8004, 0.8555, 0.7935, 0.8578, 0.7935, 0.8555, 0.7935, 0.8555, 0.7898, 0.8578, 0.7935, 0.3411, 0.8021, 0.3411, 0.7977, 0.3452, 0.7979, 0.3454, 0.8021, 0.8671, 0.0, 0.8671, 0.005296, 0.863, 0.005601, 0.863, 0.001872, 0.8671, 0.0125, 0.8628, 0.0125, 0.863, 0.005601, 0.8671, 0.005296, 0.8628, 0.0125, 0.8596, 0.0125, 0.8607, 0.005601, 0.863, 0.005601, 0.004328, 0.9875, 0.004328, 0.9947, 0.0001831, 0.9944, 0.0, 0.9875, 0.004328, 0.9947, 0.004328, 1.0, 0.0001831, 0.9981, 0.0001831, 0.9944, 0.863, 0.001872, 0.863, 0.005601, 0.8607, 0.005601, 0.8514, 0.9777, 0.8557, 0.9777, 0.8555, 0.9846, 0.8514, 0.9849, 0.8557, 0.9777, 0.8589, 0.9777, 0.8578, 0.9846, 0.8555, 0.9846, 0.1108, 0.8102, 0.1108, 0.803, 0.1149, 0.8033, 0.1151, 0.8102, 0.1108, 0.803, 0.1108, 0.7977, 0.1149, 0.7996, 0.1149, 0.8033, 0.1195, 0.9086, 0.1195, 0.9129, 0.1153, 0.9127, 0.1151, 0.9086, 0.8514, 0.9902, 0.8514, 0.9849, 0.8555, 0.9846, 0.8555, 0.9883, 0.8555, 0.9846, 0.8578, 0.9846, 0.8555, 0.9883, 0.8671, 0.1898, 0.8671, 0.197, 0.863, 0.1967, 0.8628, 0.1898, 0.8671, 0.197, 0.8671, 0.2023, 0.863, 0.2004, 0.863, 0.1967, 0.1195, 0.8021, 0.1151, 0.8021, 0.1153, 0.7979, 0.1195, 0.7977, 0.004328, 0.7977, 0.004328, 0.803, 0.0001832, 0.8033, 0.0001832, 0.7996, 0.004328, 0.8102, 1.206e-08, 0.8102, 0.0001832, 0.8033, 0.004328, 0.803, 0.8596, 0.1898, 0.8628, 0.1898, 0.863, 0.1967, 0.8607, 0.1967, 0.863, 0.1967, 0.863, 0.2004, 0.8607, 0.1967, 0.7449, 0.8004, 0.7406, 0.8004, 0.7408, 0.7935, 0.7449, 0.7932, 0.7406, 0.8004, 0.7374, 0.8004, 0.7385, 0.7935, 0.7408, 0.7935, 0.9729, 0.8004, 0.9729, 0.7932, 0.977, 0.7935, 0.9772, 0.8004, 0.9729, 0.7932, 0.9729, 0.7879, 0.977, 0.7898, 0.977, 0.7935, 0.2346, 0.9086, 0.2346, 0.9129, 0.2304, 0.9127, 0.2303, 0.9086, 0.7449, 0.7879, 0.7449, 0.7932, 0.7408, 0.7935, 0.7408, 0.7898, 0.7408, 0.7935, 0.7385, 0.7935, 0.7408, 0.7898, 0.9736, 0.0125, 0.9736, 0.005296, 0.9777, 0.005601, 0.9779, 0.0125, 0.9736, 0.005296, 0.9736, 0.0, 0.9777, 0.001872, 0.9777, 0.005601, 0.2346, 0.8021, 0.2303, 0.8021, 0.2304, 0.7979, 0.2346, 0.7977, 0.8664, 0.7879, 0.8664, 0.7932, 0.8623, 0.7935, 0.8623, 0.7898, 0.8664, 0.8004, 0.8621, 0.8004, 0.8623, 0.7935, 0.8664, 0.7932, 0.9811, 0.0125, 0.9779, 0.0125, 0.9777, 0.005601, 0.98, 0.005601, 0.9777, 0.005601, 0.9777, 0.001872, 0.98, 0.005601, 0.7449, 0.9777, 0.7449, 0.9849, 0.7408, 0.9846, 0.7406, 0.9777, 0.7449, 0.9849, 0.7449, 0.9902, 0.7408, 0.9883, 0.7408, 0.9846, 0.2259, 0.9086, 0.2303, 0.9086, 0.2301, 0.9127, 0.2259, 0.9129, 0.9729, 0.9902, 0.9729, 0.9849, 0.977, 0.9846, 0.977, 0.9883, 0.9729, 0.9777, 0.9772, 0.9777, 0.977, 0.9846, 0.9729, 0.9849, 0.7374, 0.9777, 0.7406, 0.9777, 0.7408, 0.9846, 0.7385, 0.9846, 0.7408, 0.9846, 0.7408, 0.9883, 0.7385, 0.9846, 0.9736, 0.1898, 0.9779, 0.1898, 0.9777, 0.1967, 0.9736, 0.197, 0.9779, 0.1898, 0.9811, 0.1898, 0.98, 0.1967, 0.9777, 0.1967, 0.8664, 0.9777, 0.8664, 0.9849, 0.8623, 0.9846, 0.8621, 0.9777, 0.8664, 0.9849, 0.8664, 0.9902, 0.8623, 0.9883, 0.8623, 0.9846, 0.2259, 0.8021, 0.2259, 0.7977, 0.2301, 0.7979, 0.2303, 0.8021, 0.9736, 0.2023, 0.9736, 0.197, 0.9777, 0.1967, 0.9777, 0.2004, 0.9777, 0.1967, 0.98, 0.1967, 0.9777, 0.2004, 0.8514, 0.9777, 0.8514, 0.8004, 0.8557, 0.8004, 0.8557, 0.9777, 0.8557, 0.9777, 0.8557, 0.8004, 0.8589, 0.8004, 0.8589, 0.9777, 0.1151, 0.8102, 0.1151, 0.9875, 0.1108, 0.9875, 0.1108, 0.8102, 0.3411, 0.9086, 0.3411, 0.8021, 0.3454, 0.8021, 0.3454, 0.9086, 0.1108, 1.0, 0.004328, 1.0, 0.004328, 0.9947, 0.1108, 0.9947, 0.1108, 0.9947, 0.004328, 0.9947, 0.004328, 0.9875, 0.1108, 0.9875, 0.8671, 0.0125, 0.8671, 0.1898, 0.8628, 0.1898, 0.8628, 0.0125, 0.8628, 0.0125, 0.8628, 0.1898, 0.8596, 0.1898, 0.8596, 0.0125, 0.0, 0.9875, 1.206e-08, 0.8102, 0.004328, 0.8102, 0.004328, 0.9875, 0.1195, 0.8021, 0.1195, 0.9086, 0.1151, 0.9086, 0.1151, 0.8021, 0.004328, 0.7977, 0.1108, 0.7977, 0.1108, 0.803, 0.004328, 0.803, 0.004328, 0.803, 0.1108, 0.803, 0.1108, 0.8102, 0.004328, 0.8102, 0.7449, 0.9777, 0.8514, 0.9777, 0.8514, 0.9849, 0.7449, 0.9849, 0.7449, 0.9849, 0.8514, 0.9849, 0.8514, 0.9902, 0.7449, 0.9902, 0.2259, 0.9129, 0.1195, 0.9129, 0.1195, 0.9086, 0.2259, 0.9086, 0.8671, 0.1898, 0.9736, 0.1898, 0.9736, 0.197, 0.8671, 0.197, 0.8671, 0.197, 0.9736, 0.197, 0.9736, 0.2023, 0.8671, 0.2023, 0.1195, 0.7977, 0.2259, 0.7977, 0.2259, 0.8021, 0.1195, 0.8021, 0.8664, 0.9777, 0.9729, 0.9777, 0.9729, 0.9849, 0.8664, 0.9849, 0.8664, 0.9849, 0.9729, 0.9849, 0.9729, 0.9902, 0.8664, 0.9902, 0.2303, 0.8021, 0.2303, 0.9086, 0.2259, 0.9086, 0.2259, 0.8021, 0.7449, 0.8004, 0.7449, 0.9777, 0.7406, 0.9777, 0.7406, 0.8004, 0.7406, 0.8004, 0.7406, 0.9777, 0.7374, 0.9777, 0.7374, 0.8004, 0.9772, 0.8004, 0.9772, 0.9777, 0.9729, 0.9777, 0.9729, 0.8004, 0.9736, 0.1898, 0.9736, 0.0125, 0.9779, 0.0125, 0.9779, 0.1898, 0.8589, 0.9777, 0.8589, 0.8004, 0.8621, 0.8004, 0.8621, 0.9777, 0.8621, 0.9777, 0.8621, 0.8004, 0.8664, 0.8004, 0.8664, 0.9777, 0.2346, 0.8021, 0.2346, 0.9086, 0.2303, 0.9086, 0.2303, 0.8021, 0.8664, 0.7879, 0.9729, 0.7879, 0.9729, 0.7932, 0.8664, 0.7932, 0.8664, 0.7932, 0.9729, 0.7932, 0.9729, 0.8004, 0.8664, 0.8004, 0.8514, 0.8004, 0.7449, 0.8004, 0.7449, 0.7932, 0.8514, 0.7932, 0.8514, 0.7932, 0.7449, 0.7932, 0.7449, 0.7879, 0.8514, 0.7879, 0.3411, 0.9129, 0.2346, 0.9129, 0.2346, 0.9086, 0.3411, 0.9086, 0.9736, 0.0125, 0.8671, 0.0125, 0.8671, 0.005296, 0.9736, 0.005296, 0.9736, 0.005296, 0.8671, 0.005296, 0.8671, 0.0, 0.9736, 0.0, 0.2346, 0.7977, 0.3411, 0.7977, 0.3411, 0.8021, 0.2346, 0.8021, 0.8514, 0.9777, 0.7449, 0.9777, 0.7449, 0.8004, 0.8514, 0.8004, 0.6186, 0.01825, 0.7341, 0.01825, 0.7341, 0.3806, 0.6186, 0.3806, 0.6186, 0.4171, 0.7341, 0.4171, 0.7341, 0.7795, 0.6186, 0.7795, 0.3806, 0.01825, 0.3806, 0.3806, 0.01825, 0.3806, 0.01825, 0.01825, 0.7408, 0.3729, 0.8562, 0.3729, 0.8562, 0.01052, 0.7408, 0.01052, 0.4022, 0.7851, 0.5177, 0.7851, 0.5177, 0.4227, 0.4022, 0.4227, 0.01825, 0.7795, 0.00773, 0.7795, 0.008175, 0.7896, 0.01825, 0.79, 0.00773, 0.7795, 2.315e-08, 0.7795, 0.002733, 0.7896, 0.008175, 0.7896, 0.6186, 0.3806, 0.6186, 0.3911, 0.6154, 0.3907, 0.6152, 0.3806, 0.6186, 0.3911, 0.6186, 0.3989, 0.6154, 0.3961, 0.6154, 0.3907, 0.7408, 0.3729, 0.7374, 0.3729, 0.7375, 0.383, 0.7408, 0.3834, 0.01825, 0.7977, 0.01825, 0.79, 0.008175, 0.7896, 0.008175, 0.795, 0.008175, 0.7896, 0.002733, 0.7896, 0.008175, 0.795, 0.7341, 0.3806, 0.7374, 0.3806, 0.7373, 0.3907, 0.7341, 0.3911, 2.323e-08, 0.3806, 0.00773, 0.3806, 0.008175, 0.3907, 0.002733, 0.3907, 0.01825, 0.3806, 0.01825, 0.3911, 0.008175, 0.3907, 0.00773, 0.3806, 0.01825, 0.3911, 0.01825, 0.3989, 0.008175, 0.3961, 0.008175, 0.3907, 0.8562, 0.3729, 0.8562, 0.3834, 0.8594, 0.383, 0.8596, 0.3729, 0.7341, 0.3989, 0.7341, 0.3911, 0.7373, 0.3907, 0.7373, 0.3961, 0.002733, 0.3907, 0.008175, 0.3907, 0.008175, 0.3961, 0.3806, 0.7795, 0.3806, 0.79, 0.3907, 0.7896, 0.3911, 0.7795, 0.3806, 0.79, 0.3806, 0.7977, 0.3907, 0.795, 0.3907, 0.7896, 0.7408, 0.01052, 0.7408, -8.269e-09, 0.7375, 0.000445, 0.7374, 0.01052, 0.4022, 0.8034, 0.4022, 0.7956, 0.399, 0.7952, 0.399, 0.8006, 0.4022, 0.7851, 0.3989, 0.7851, 0.399, 0.7952, 0.4022, 0.7956, 0.3989, 0.7795, 0.3911, 0.7795, 0.3907, 0.7896, 0.3961, 0.7896, 0.3907, 0.7896, 0.3907, 0.795, 0.3961, 0.7896, 0.3806, 0.3806, 0.3911, 0.3806, 0.3907, 0.3907, 0.3806, 0.3911, 0.3911, 0.3806, 0.3989, 0.3806, 0.3961, 0.3907, 0.3907, 0.3907, 0.5177, 0.7851, 0.5177, 0.7956, 0.5209, 0.7952, 0.5211, 0.7851, 0.5177, 0.7956, 0.5177, 0.8034, 0.5209, 0.8006, 0.5209, 0.7952, 0.8562, 0.01052, 0.8596, 0.01052, 0.8594, 0.000445, 0.8562, -1.332e-08, 0.3806, 0.3989, 0.3806, 0.3911, 0.3907, 0.3907, 0.3907, 0.3961, 0.3907, 0.3907, 0.3961, 0.3907, 0.3907, 0.3961, 0.01825, 0.4171, 0.01825, 0.4066, 0.008175, 0.407, 0.00773, 0.4171, 0.01825, 0.4066, 0.01825, 0.3989, 0.008175, 0.4016, 0.008175, 0.407, 0.6186, 0.7795, 0.6186, 0.79, 0.6154, 0.7896, 0.6152, 0.7795, 0.6186, 0.79, 0.6186, 0.7977, 0.6154, 0.795, 0.6154, 0.7896, 0.6186, 0.01825, 0.6152, 0.01825, 0.6154, 0.008175, 0.6186, 0.00773, 7.308e-09, 0.4171, 0.00773, 0.4171, 0.008175, 0.407, 0.002733, 0.407, 0.008175, 0.407, 0.008175, 0.4016, 0.002733, 0.407, 0.01825, 0.01825, 0.00773, 0.01825, 0.008175, 0.008175, 0.01825, 0.00773, 0.00773, 0.01825, 7.39e-09, 0.01825, 0.002733, 0.008175, 0.008175, 0.008175, 0.7341, 0.01825, 0.7341, 0.00773, 0.7373, 0.008175, 0.7374, 0.01825, 0.7341, 0.7977, 0.7341, 0.79, 0.7373, 0.7896, 0.7373, 0.795, 0.7341, 0.7795, 0.7374, 0.7795, 0.7373, 0.7896, 0.7341, 0.79, 0.01825, 2.331e-08, 0.01825, 0.00773, 0.008175, 0.008175, 0.008175, 0.002733, 0.008175, 0.008175, 0.002733, 0.008175, 0.008175, 0.002733, 0.3806, 0.4171, 0.3911, 0.4171, 0.3907, 0.407, 0.3806, 0.4066, 0.3911, 0.4171, 0.3989, 0.4171, 0.3961, 0.407, 0.3907, 0.407, 0.4022, 0.4227, 0.4022, 0.4122, 0.399, 0.4127, 0.3989, 0.4227, 0.6186, 0.3989, 0.6186, 0.4066, 0.6154, 0.407, 0.6154, 0.4016, 0.6186, 0.4171, 0.6152, 0.4171, 0.6154, 0.407, 0.6186, 0.4066, 0.3806, 0.3989, 0.3806, 0.4066, 0.3907, 0.407, 0.3907, 0.4016, 0.3907, 0.407, 0.3961, 0.407, 0.3907, 0.4016, 0.3806, 0.01825, 0.3806, 0.00773, 0.3907, 0.008175, 0.3911, 0.01825, 0.3806, 0.00773, 0.3806, 7.472e-09, 0.3907, 0.002733, 0.3907, 0.008175, 0.7341, 0.4171, 0.7341, 0.4066, 0.7373, 0.407, 0.7374, 0.4171, 0.7341, 0.4066, 0.7341, 0.3989, 0.7373, 0.4016, 0.7373, 0.407, 0.5177, 0.4227, 0.5211, 0.4227, 0.5209, 0.4127, 0.5177, 0.4122, 0.3989, 0.01825, 0.3911, 0.01825, 0.3907, 0.008175, 0.3961, 0.008175, 0.3907, 0.008175, 0.3907, 0.002733, 0.3961, 0.008175, 0.3806, 0.7795, 0.01825, 0.7795, 0.01825, 0.79, 0.3806, 0.79, 0.3806, 0.79, 0.01825, 0.79, 0.01825, 0.7977, 0.3806, 0.7977, 0.7374, 0.01052, 0.7374, 0.3729, 0.7408, 0.3729, 0.7408, 0.01052, 0.6186, 0.3806, 0.7341, 0.3806, 0.7341, 0.3911, 0.6186, 0.3911, 0.6186, 0.3911, 0.7341, 0.3911, 0.7341, 0.3989, 0.6186, 0.3989, 0.7408, 0.3834, 0.8562, 0.3834, 0.8562, 0.3729, 0.7408, 0.3729, 0.01825, 0.3806, 0.3806, 0.3806, 0.3806, 0.3911, 0.01825, 0.3911, 0.01825, 0.3911, 0.3806, 0.3911, 0.3806, 0.3989, 0.01825, 0.3989, 0.8596, 0.3729, 0.8596, 0.01052, 0.8562, 0.01052, 0.8562, 0.3729, 0.5177, 0.7851, 0.4022, 0.7851, 0.4022, 0.7956, 0.5177, 0.7956, 0.5177, 0.7956, 0.4022, 0.7956, 0.4022, 0.8034, 0.5177, 0.8034, 0.8562, -1.332e-08, 0.7408, -8.269e-09, 0.7408, 0.01052, 0.8562, 0.01052, 0.3806, 0.4171, 0.3806, 0.7795, 0.3911, 0.7795, 0.3911, 0.4171, 0.3911, 0.4171, 0.3911, 0.7795, 0.3989, 0.7795, 0.3989, 0.4171, 0.3989, 0.4227, 0.3989, 0.7851, 0.4022, 0.7851, 0.4022, 0.4227, 0.3806, 0.3806, 0.3806, 0.01825, 0.3911, 0.01825, 0.3911, 0.3806, 0.3911, 0.3806, 0.3911, 0.01825, 0.3989, 0.01825, 0.3989, 0.3806, 0.5211, 0.7851, 0.5211, 0.4227, 0.5177, 0.4227, 0.5177, 0.7851, 0.7341, 0.4171, 0.6186, 0.4171, 0.6186, 0.4066, 0.7341, 0.4066, 0.5177, 0.4045, 0.4022, 0.4045, 0.4022, 0.4122, 0.5177, 0.4122, 0.5177, 0.4122, 0.4022, 0.4122, 0.4022, 0.4227, 0.5177, 0.4227, 0.01825, 0.4171, 0.3806, 0.4171, 0.3806, 0.4066, 0.01825, 0.4066, 0.01825, 0.4066, 0.3806, 0.4066, 0.3806, 0.3989, 0.01825, 0.3989, 0.6152, 0.7795, 0.6152, 0.4171, 0.6186, 0.4171, 0.6186, 0.7795, 0.3806, 0.01825, 0.01825, 0.01825, 0.01825, 0.00773, 0.3806, 0.00773, 0.3806, 0.00773, 0.01825, 0.00773, 0.01825, 2.331e-08, 0.3806, 7.472e-09, 0.7374, 0.4171, 0.7374, 0.7795, 0.7341, 0.7795, 0.7341, 0.4171, 0.7341, 0.01825, 0.6186, 0.01825, 0.6186, 0.00773, 0.7341, 0.00773, 0.7341, 0.00773, 0.6186, 0.00773, 0.6186, -2.929e-09, 0.7341, -7.976e-09, 0.7341, 0.79, 0.6186, 0.79, 0.6186, 0.7795, 0.7341, 0.7795, 0.01825, 0.7795, 0.01825, 0.4171, 0.00773, 0.4171, 0.00773, 0.7795, 0.00773, 0.7795, 0.00773, 0.4171, 7.308e-09, 0.4171, 2.315e-08, 0.7795, 0.6152, 0.3806, 0.6152, 0.01825, 0.6186, 0.01825, 0.6186, 0.3806, 0.01825, 0.01825, 0.01825, 0.3806, 0.00773, 0.3806, 0.00773, 0.01825, 0.00773, 0.01825, 0.00773, 0.3806, 2.323e-08, 0.3806, 7.39e-09, 0.01825, 0.7374, 0.01825, 0.7374, 0.3806, 0.7341, 0.3806, 0.7341, 0.01825, 0.3806, 0.7795, 0.3806, 0.4171, 0.01825, 0.4171, 0.01825, 0.7795, 0.5957, 0.6611, 0.5244, 0.6611, 0.5244, 0.6411, 0.5957, 0.6411, 0.5957, 0.6008, 0.5244, 0.6008, 0.5244, 0.582, 0.5957, 0.582, 0.5957, 0.582, 0.5244, 0.582, 0.5244, 0.5651, 0.5957, 0.5651, 0.9342, 0.3484, 0.863, 0.3484, 0.863, 0.3315, 0.9342, 0.3315, 0.9342, 0.3315, 0.863, 0.3315, 0.863, 0.3127, 0.9342, 0.3127, 0.9342, 0.3127, 0.863, 0.3127, 0.863, 0.2927, 0.9342, 0.2927, 0.9342, 0.2927, 0.863, 0.2927, 0.863, 0.2723, 0.9342, 0.2723, 0.9342, 0.2723, 0.863, 0.2723, 0.863, 0.2524, 0.9342, 0.2524, 0.9342, 0.2524, 0.863, 0.2524, 0.863, 0.2336, 0.9342, 0.2336, 0.9342, 0.2336, 0.863, 0.2336, 0.863, 0.2166, 0.9342, 0.2166, 0.9342, 0.2166, 0.863, 0.2166, 0.863, 0.2023, 0.9342, 0.2023, 0.5957, 0.8574, 0.5244, 0.8574, 0.5244, 0.8405, 0.5957, 0.8405, 0.5957, 0.8405, 0.5244, 0.8405, 0.5244, 0.8216, 0.5957, 0.8216, 0.5957, 0.8216, 0.5244, 0.8216, 0.5244, 0.8017, 0.5957, 0.8017, 0.5957, 0.8017, 0.5244, 0.8017, 0.5244, 0.7813, 0.5957, 0.7813, 0.5957, 0.7813, 0.5244, 0.7813, 0.5244, 0.7614, 0.5957, 0.7614, 0.5957, 0.7614, 0.5244, 0.7614, 0.5244, 0.7425, 0.5957, 0.7425, 0.5957, 0.7425, 0.5244, 0.7425, 0.5244, 0.7256, 0.5957, 0.7256, 0.5957, 0.5651, 0.5244, 0.5651, 0.5244, 0.5507, 0.5957, 0.5507, 0.5957, 0.5507, 0.5244, 0.5507, 0.5244, 0.5337, 0.5957, 0.5337, 0.5957, 0.5337, 0.5244, 0.5337, 0.5244, 0.5149, 0.5957, 0.5149, 0.5957, 0.5149, 0.5244, 0.5149, 0.5244, 0.495, 0.5957, 0.495, 0.5957, 0.495, 0.5244, 0.495, 0.5244, 0.4746, 0.5957, 0.4746, 0.5957, 0.4746, 0.5244, 0.4746, 0.5244, 0.4546, 0.5957, 0.4546, 0.5957, 0.4546, 0.5244, 0.4546, 0.5244, 0.4358, 0.5957, 0.4358, 0.5957, 0.4358, 0.5244, 0.4358, 0.5244, 0.4189, 0.5957, 0.4189, 0.5957, 0.4189, 0.5244, 0.4189, 0.5244, 0.4045, 0.5957, 0.4045, 0.5957, 0.7112, 0.5244, 0.7112, 0.5244, 0.6968, 0.5957, 0.6968, 0.5957, 0.6968, 0.5244, 0.6968, 0.5244, 0.6799, 0.5957, 0.6799, 0.5957, 0.6799, 0.5244, 0.6799, 0.5244, 0.6611, 0.5957, 0.6611, 0.5957, 0.6208, 0.5244, 0.6208, 0.5244, 0.6008, 0.5957, 0.6008, 0.7974, 0.5614, 0.7832, 0.5519, 0.7712, 0.5398, 0.7617, 0.5256, 0.7551, 0.5098, 0.7518, 0.4931, 0.7518, 0.476, 0.7551, 0.4592, 0.7617, 0.4435, 0.7712, 0.4292, 0.7832, 0.4172, 0.7974, 0.4077, 0.8132, 0.4011, 0.83, 0.3978, 0.8471, 0.3978, 0.8638, 0.4011, 0.8796, 0.4077, 0.8938, 0.4172, 0.9059, 0.4292, 0.9154, 0.4435, 0.9219, 0.4592, 0.9253, 0.476, 0.9253, 0.4931, 0.9219, 0.5098, 0.9154, 0.5256, 0.9059, 0.5398, 0.8938, 0.5519, 0.8796, 0.5614, 0.8638, 0.5679, 0.8471, 0.5713, 0.83, 0.5713, 0.8132, 0.5679, 0.5957, 0.6411, 0.5244, 0.6411, 0.5244, 0.6208, 0.5957, 0.6208, 0.5957, 0.6411, 0.5957, 0.6208, 0.5991, 0.621, 0.5991, 0.6409, 0.7413, 0.6573, 0.7489, 0.6389, 0.7543, 0.6418, 0.7471, 0.6591, 0.7471, 0.6591, 0.7543, 0.6418, 0.7617, 0.6457, 0.7551, 0.6615, 0.5244, 0.6208, 0.5244, 0.6411, 0.5211, 0.6409, 0.5211, 0.621, 0.7906, 0.5742, 0.7741, 0.5631, 0.7779, 0.5584, 0.7935, 0.5688, 0.7935, 0.5688, 0.7779, 0.5584, 0.7832, 0.5519, 0.7974, 0.5614, 0.5957, 0.6208, 0.5957, 0.6008, 0.5991, 0.6014, 0.5991, 0.621, 0.7489, 0.6389, 0.76, 0.6223, 0.7647, 0.6262, 0.7543, 0.6418, 0.7543, 0.6418, 0.7647, 0.6262, 0.7712, 0.6315, 0.7617, 0.6457, 0.5244, 0.6008, 0.5244, 0.6208, 0.5211, 0.621, 0.5211, 0.6014, 0.809, 0.5818, 0.7906, 0.5742, 0.7935, 0.5688, 0.8108, 0.5759, 0.8108, 0.5759, 0.7935, 0.5688, 0.7974, 0.5614, 0.8132, 0.5679, 0.5957, 0.6008, 0.5957, 0.582, 0.5991, 0.583, 0.5991, 0.6014, 0.76, 0.6223, 0.7741, 0.6082, 0.7779, 0.613, 0.7647, 0.6262, 0.7647, 0.6262, 0.7779, 0.613, 0.7832, 0.6194, 0.7712, 0.6315, 0.5244, 0.582, 0.5244, 0.6008, 0.5211, 0.6014, 0.5211, 0.583, 0.8286, 0.5857, 0.809, 0.5818, 0.8108, 0.5759, 0.8292, 0.5796, 0.8292, 0.5796, 0.8108, 0.5759, 0.8132, 0.5679, 0.83, 0.5713, 0.5957, 0.582, 0.5957, 0.5651, 0.5991, 0.5665, 0.5991, 0.583, 0.7741, 0.6082, 0.7906, 0.5972, 0.7935, 0.6026, 0.7779, 0.613, 0.7779, 0.613, 0.7935, 0.6026, 0.7974, 0.6099, 0.7832, 0.6194, 0.5244, 0.5651, 0.5244, 0.582, 0.5211, 0.583, 0.5211, 0.5665, 0.8485, 0.5857, 0.8286, 0.5857, 0.8292, 0.5796, 0.8479, 0.5796, 0.8479, 0.5796, 0.8292, 0.5796, 0.83, 0.5713, 0.8471, 0.5713, 0.9342, 0.3484, 0.9342, 0.3315, 0.9376, 0.3304, 0.9376, 0.347, 0.7906, 0.5972, 0.809, 0.5896, 0.8108, 0.5954, 0.7935, 0.6026, 0.7935, 0.6026, 0.8108, 0.5954, 0.8132, 0.6034, 0.7974, 0.6099, 0.863, 0.3315, 0.863, 0.3484, 0.8596, 0.347, 0.8596, 0.3304, 0.868, 0.5818, 0.8485, 0.5857, 0.8479, 0.5796, 0.8663, 0.5759, 0.8663, 0.5759, 0.8479, 0.5796, 0.8471, 0.5713, 0.8638, 0.5679, 0.9342, 0.3315, 0.9342, 0.3127, 0.9376, 0.312, 0.9376, 0.3304, 0.809, 0.5896, 0.8286, 0.5857, 0.8292, 0.5917, 0.8108, 0.5954, 0.8108, 0.5954, 0.8292, 0.5917, 0.83, 0.6001, 0.8132, 0.6034, 0.863, 0.3127, 0.863, 0.3315, 0.8596, 0.3304, 0.8596, 0.312, 0.8864, 0.5742, 0.868, 0.5818, 0.8663, 0.5759, 0.8836, 0.5688, 0.8836, 0.5688, 0.8663, 0.5759, 0.8638, 0.5679, 0.8796, 0.5614, 0.9342, 0.3127, 0.9342, 0.2927, 0.9376, 0.2925, 0.9376, 0.312, 0.8286, 0.5857, 0.8485, 0.5857, 0.8479, 0.5917, 0.8292, 0.5917, 0.8292, 0.5917, 0.8479, 0.5917, 0.8471, 0.6001, 0.83, 0.6001, 0.863, 0.2927, 0.863, 0.3127, 0.8596, 0.312, 0.8596, 0.2925, 0.903, 0.5631, 0.8864, 0.5742, 0.8836, 0.5688, 0.8991, 0.5584, 0.8991, 0.5584, 0.8836, 0.5688, 0.8796, 0.5614, 0.8938, 0.5519, 0.9342, 0.2927, 0.9342, 0.2723, 0.9376, 0.2726, 0.9376, 0.2925, 0.8485, 0.5857, 0.868, 0.5896, 0.8663, 0.5954, 0.8479, 0.5917, 0.8479, 0.5917, 0.8663, 0.5954, 0.8638, 0.6034, 0.8471, 0.6001, 0.863, 0.2723, 0.863, 0.2927, 0.8596, 0.2925, 0.8596, 0.2726, 0.9171, 0.549, 0.903, 0.5631, 0.8991, 0.5584, 0.9124, 0.5451, 0.9124, 0.5451, 0.8991, 0.5584, 0.8938, 0.5519, 0.9059, 0.5398, 0.9342, 0.2723, 0.9342, 0.2524, 0.9376, 0.253, 0.9376, 0.2726, 0.868, 0.5896, 0.8864, 0.5972, 0.8836, 0.6026, 0.8663, 0.5954, 0.8663, 0.5954, 0.8836, 0.6026, 0.8796, 0.6099, 0.8638, 0.6034, 0.863, 0.2524, 0.863, 0.2723, 0.8596, 0.2726, 0.8596, 0.253, 0.9281, 0.5324, 0.9171, 0.549, 0.9124, 0.5451, 0.9228, 0.5296, 0.9228, 0.5296, 0.9124, 0.5451, 0.9059, 0.5398, 0.9154, 0.5256, 0.9342, 0.2524, 0.9342, 0.2336, 0.9376, 0.2346, 0.9376, 0.253, 0.8864, 0.5972, 0.903, 0.6082, 0.8991, 0.613, 0.8836, 0.6026, 0.8836, 0.6026, 0.8991, 0.613, 0.8938, 0.6194, 0.8796, 0.6099, 0.863, 0.2336, 0.863, 0.2524, 0.8596, 0.253, 0.8596, 0.2346, 0.9358, 0.514, 0.9281, 0.5324, 0.9228, 0.5296, 0.9299, 0.5123, 0.9299, 0.5123, 0.9228, 0.5296, 0.9154, 0.5256, 0.9219, 0.5098, 0.9342, 0.2336, 0.9342, 0.2166, 0.9376, 0.2181, 0.9376, 0.2346, 0.903, 0.6082, 0.9171, 0.6223, 0.9124, 0.6262, 0.8991, 0.613, 0.8991, 0.613, 0.9124, 0.6262, 0.9059, 0.6315, 0.8938, 0.6194, 0.863, 0.2166, 0.863, 0.2336, 0.8596, 0.2346, 0.8596, 0.2181, 0.9397, 0.4945, 0.9358, 0.514, 0.9299, 0.5123, 0.9336, 0.4939, 0.9336, 0.4939, 0.9299, 0.5123, 0.9219, 0.5098, 0.9253, 0.4931, 0.9342, 0.2166, 0.9342, 0.2023, 0.9376, 0.204, 0.9376, 0.2181, 0.9171, 0.6223, 0.9281, 0.6389, 0.9228, 0.6418, 0.9124, 0.6262, 0.9124, 0.6262, 0.9228, 0.6418, 0.9154, 0.6457, 0.9059, 0.6315, 0.863, 0.2023, 0.863, 0.2166, 0.8596, 0.2181, 0.8596, 0.204, 0.9397, 0.4746, 0.9397, 0.4945, 0.9336, 0.4939, 0.9336, 0.4752, 0.9336, 0.4752, 0.9336, 0.4939, 0.9253, 0.4931, 0.9253, 0.476, 0.5957, 0.8574, 0.5957, 0.8405, 0.5991, 0.8394, 0.5991, 0.856, 0.9281, 0.6389, 0.9358, 0.6573, 0.9299, 0.6591, 0.9228, 0.6418, 0.9228, 0.6418, 0.9299, 0.6591, 0.9219, 0.6615, 0.9154, 0.6457, 0.5244, 0.8405, 0.5244, 0.8574, 0.5211, 0.856, 0.5211, 0.8394, 0.9358, 0.455, 0.9397, 0.4746, 0.9336, 0.4752, 0.9299, 0.4568, 0.9299, 0.4568, 0.9336, 0.4752, 0.9253, 0.476, 0.9219, 0.4592, 0.5957, 0.8405, 0.5957, 0.8216, 0.5991, 0.821, 0.5991, 0.8394, 0.9358, 0.6573, 0.9397, 0.6768, 0.9336, 0.6774, 0.9299, 0.6591, 0.9299, 0.6591, 0.9336, 0.6774, 0.9253, 0.6782, 0.9219, 0.6615, 0.5244, 0.8216, 0.5244, 0.8405, 0.5211, 0.8394, 0.5211, 0.821, 0.9281, 0.4366, 0.9358, 0.455, 0.9299, 0.4568, 0.9228, 0.4395, 0.9228, 0.4395, 0.9299, 0.4568, 0.9219, 0.4592, 0.9154, 0.4435, 0.5957, 0.8216, 0.5957, 0.8017, 0.5991, 0.8015, 0.5991, 0.821, 0.9397, 0.6768, 0.9397, 0.6968, 0.9336, 0.6962, 0.9336, 0.6774, 0.9336, 0.6774, 0.9336, 0.6962, 0.9253, 0.6953, 0.9253, 0.6782, 0.5244, 0.8017, 0.5244, 0.8216, 0.5211, 0.821, 0.5211, 0.8015, 0.9171, 0.4201, 0.9281, 0.4366, 0.9228, 0.4395, 0.9124, 0.424, 0.9124, 0.424, 0.9228, 0.4395, 0.9154, 0.4435, 0.9059, 0.4292, 0.5957, 0.8017, 0.5957, 0.7813, 0.5991, 0.7815, 0.5991, 0.8015, 0.9397, 0.6968, 0.9358, 0.7163, 0.9299, 0.7145, 0.9336, 0.6962, 0.9336, 0.6962, 0.9299, 0.7145, 0.9219, 0.7121, 0.9253, 0.6953, 0.5244, 0.7813, 0.5244, 0.8017, 0.5211, 0.8015, 0.5211, 0.7815, 0.903, 0.406, 0.9171, 0.4201, 0.9124, 0.424, 0.8991, 0.4107, 0.8991, 0.4107, 0.9124, 0.424, 0.9059, 0.4292, 0.8938, 0.4172, 0.5957, 0.7813, 0.5957, 0.7614, 0.5991, 0.762, 0.5991, 0.7815, 0.9358, 0.7163, 0.9281, 0.7347, 0.9228, 0.7318, 0.9299, 0.7145, 0.9299, 0.7145, 0.9228, 0.7318, 0.9154, 0.7279, 0.9219, 0.7121, 0.5244, 0.7614, 0.5244, 0.7813, 0.5211, 0.7815, 0.5211, 0.762, 0.8864, 0.3949, 0.903, 0.406, 0.8991, 0.4107, 0.8836, 0.4003, 0.8836, 0.4003, 0.8991, 0.4107, 0.8938, 0.4172, 0.8796, 0.4077, 0.5957, 0.7614, 0.5957, 0.7425, 0.5991, 0.7436, 0.5991, 0.762, 0.9281, 0.7347, 0.9171, 0.7513, 0.9124, 0.7474, 0.9228, 0.7318, 0.9228, 0.7318, 0.9124, 0.7474, 0.9059, 0.7421, 0.9154, 0.7279, 0.5244, 0.7425, 0.5244, 0.7614, 0.5211, 0.762, 0.5211, 0.7436, 0.868, 0.3873, 0.8864, 0.3949, 0.8836, 0.4003, 0.8663, 0.3931, 0.8663, 0.3931, 0.8836, 0.4003, 0.8796, 0.4077, 0.8638, 0.4011, 0.5957, 0.7425, 0.5957, 0.7256, 0.5991, 0.727, 0.5991, 0.7436, 0.9171, 0.7513, 0.903, 0.7653, 0.8991, 0.7606, 0.9124, 0.7474, 0.9124, 0.7474, 0.8991, 0.7606, 0.8938, 0.7542, 0.9059, 0.7421, 0.5244, 0.7256, 0.5244, 0.7425, 0.5211, 0.7436, 0.5211, 0.727, 0.8485, 0.3834, 0.868, 0.3873, 0.8663, 0.3931, 0.8479, 0.3895, 0.8479, 0.3895, 0.8663, 0.3931, 0.8638, 0.4011, 0.8471, 0.3978, 0.5957, 0.7256, 0.5957, 0.7112, 0.5991, 0.7129, 0.5991, 0.727, 0.903, 0.7653, 0.8864, 0.7764, 0.8836, 0.771, 0.8991, 0.7606, 0.8991, 0.7606, 0.8836, 0.771, 0.8796, 0.7637, 0.8938, 0.7542, 0.5244, 0.7112, 0.5244, 0.7256, 0.5211, 0.727, 0.5211, 0.7129, 0.8286, 0.3834, 0.8485, 0.3834, 0.8479, 0.3895, 0.8292, 0.3895, 0.8292, 0.3895, 0.8479, 0.3895, 0.8471, 0.3978, 0.83, 0.3978, 0.5957, 0.5507, 0.5957, 0.5337, 0.5991, 0.5327, 0.5991, 0.5492, 0.8864, 0.7764, 0.868, 0.784, 0.8663, 0.7782, 0.8836, 0.771, 0.8836, 0.771, 0.8663, 0.7782, 0.8638, 0.7702, 0.8796, 0.7637, 0.5244, 0.5337, 0.5244, 0.5507, 0.5211, 0.5492, 0.5211, 0.5327, 0.809, 0.3873, 0.8286, 0.3834, 0.8292, 0.3895, 0.8108, 0.3931, 0.8108, 0.3931, 0.8292, 0.3895, 0.83, 0.3978, 0.8132, 0.4011, 0.5957, 0.5337, 0.5957, 0.5149, 0.5991, 0.5143, 0.5991, 0.5327, 0.868, 0.784, 0.8485, 0.7879, 0.8479, 0.7818, 0.8663, 0.7782, 0.8663, 0.7782, 0.8479, 0.7818, 0.8471, 0.7735, 0.8638, 0.7702, 0.5244, 0.5149, 0.5244, 0.5337, 0.5211, 0.5327, 0.5211, 0.5143, 0.7906, 0.3949, 0.809, 0.3873, 0.8108, 0.3931, 0.7935, 0.4003, 0.7935, 0.4003, 0.8108, 0.3931, 0.8132, 0.4011, 0.7974, 0.4077, 0.5957, 0.5149, 0.5957, 0.495, 0.5991, 0.4947, 0.5991, 0.5143, 0.8485, 0.7879, 0.8286, 0.7879, 0.8292, 0.7818, 0.8479, 0.7818, 0.8479, 0.7818, 0.8292, 0.7818, 0.83, 0.7735, 0.8471, 0.7735, 0.5244, 0.495, 0.5244, 0.5149, 0.5211, 0.5143, 0.5211, 0.4947, 0.7741, 0.406, 0.7906, 0.3949, 0.7935, 0.4003, 0.7779, 0.4107, 0.7779, 0.4107, 0.7935, 0.4003, 0.7974, 0.4077, 0.7832, 0.4172, 0.5957, 0.495, 0.5957, 0.4746, 0.5991, 0.4748, 0.5991, 0.4947, 0.8286, 0.7879, 0.809, 0.784, 0.8108, 0.7782, 0.8292, 0.7818, 0.8292, 0.7818, 0.8108, 0.7782, 0.8132, 0.7702, 0.83, 0.7735, 0.5244, 0.4746, 0.5244, 0.495, 0.5211, 0.4947, 0.5211, 0.4748, 0.76, 0.4201, 0.7741, 0.406, 0.7779, 0.4107, 0.7647, 0.424, 0.7647, 0.424, 0.7779, 0.4107, 0.7832, 0.4172, 0.7712, 0.4292, 0.5957, 0.4746, 0.5957, 0.4546, 0.5991, 0.4553, 0.5991, 0.4748, 0.809, 0.784, 0.7906, 0.7764, 0.7935, 0.771, 0.8108, 0.7782, 0.8108, 0.7782, 0.7935, 0.771, 0.7974, 0.7637, 0.8132, 0.7702, 0.5244, 0.4546, 0.5244, 0.4746, 0.5211, 0.4748, 0.5211, 0.4553, 0.7489, 0.4366, 0.76, 0.4201, 0.7647, 0.424, 0.7543, 0.4395, 0.7543, 0.4395, 0.7647, 0.424, 0.7712, 0.4292, 0.7617, 0.4435, 0.5957, 0.4546, 0.5957, 0.4358, 0.5991, 0.4369, 0.5991, 0.4553, 0.7906, 0.7764, 0.7741, 0.7653, 0.7779, 0.7606, 0.7935, 0.771, 0.7935, 0.771, 0.7779, 0.7606, 0.7832, 0.7542, 0.7974, 0.7637, 0.5244, 0.4358, 0.5244, 0.4546, 0.5211, 0.4553, 0.5211, 0.4369, 0.7413, 0.455, 0.7489, 0.4366, 0.7543, 0.4395, 0.7471, 0.4568, 0.7471, 0.4568, 0.7543, 0.4395, 0.7617, 0.4435, 0.7551, 0.4592, 0.5957, 0.4358, 0.5957, 0.4189, 0.5991, 0.4203, 0.5991, 0.4369, 0.7741, 0.7653, 0.76, 0.7513, 0.7647, 0.7474, 0.7779, 0.7606, 0.7779, 0.7606, 0.7647, 0.7474, 0.7712, 0.7421, 0.7832, 0.7542, 0.5244, 0.4189, 0.5244, 0.4358, 0.5211, 0.4369, 0.5211, 0.4203, 0.7374, 0.4746, 0.7413, 0.455, 0.7471, 0.4568, 0.7435, 0.4752, 0.7435, 0.4752, 0.7471, 0.4568, 0.7551, 0.4592, 0.7518, 0.476, 0.5957, 0.4189, 0.5957, 0.4045, 0.5991, 0.4062, 0.5991, 0.4203, 0.76, 0.7513, 0.7489, 0.7347, 0.7543, 0.7318, 0.7647, 0.7474, 0.7647, 0.7474, 0.7543, 0.7318, 0.7617, 0.7279, 0.7712, 0.7421, 0.5244, 0.4045, 0.5244, 0.4189, 0.5211, 0.4203, 0.5211, 0.4062, 0.7374, 0.4945, 0.7374, 0.4746, 0.7435, 0.4752, 0.7435, 0.4939, 0.7435, 0.4939, 0.7435, 0.4752, 0.7518, 0.476, 0.7518, 0.4931, 0.5957, 0.7112, 0.5957, 0.6968, 0.5991, 0.6954, 0.5991, 0.7095, 0.7489, 0.7347, 0.7413, 0.7163, 0.7471, 0.7145, 0.7543, 0.7318, 0.7543, 0.7318, 0.7471, 0.7145, 0.7551, 0.7121, 0.7617, 0.7279, 0.5244, 0.6968, 0.5244, 0.7112, 0.5211, 0.7095, 0.5211, 0.6954, 0.7413, 0.514, 0.7374, 0.4945, 0.7435, 0.4939, 0.7471, 0.5123, 0.7471, 0.5123, 0.7435, 0.4939, 0.7518, 0.4931, 0.7551, 0.5098, 0.5957, 0.6968, 0.5957, 0.6799, 0.5991, 0.6788, 0.5991, 0.6954, 0.7413, 0.7163, 0.7374, 0.6968, 0.7435, 0.6962, 0.7471, 0.7145, 0.7471, 0.7145, 0.7435, 0.6962, 0.7518, 0.6953, 0.7551, 0.7121, 0.5244, 0.6799, 0.5244, 0.6968, 0.5211, 0.6954, 0.5211, 0.6788, 0.7489, 0.5324, 0.7413, 0.514, 0.7471, 0.5123, 0.7543, 0.5296, 0.7543, 0.5296, 0.7471, 0.5123, 0.7551, 0.5098, 0.7617, 0.5256, 0.5957, 0.6799, 0.5957, 0.6611, 0.5991, 0.6604, 0.5991, 0.6788, 0.7374, 0.6968, 0.7374, 0.6768, 0.7435, 0.6774, 0.7435, 0.6962, 0.7435, 0.6962, 0.7435, 0.6774, 0.7518, 0.6782, 0.7518, 0.6953, 0.5244, 0.6611, 0.5244, 0.6799, 0.5211, 0.6788, 0.5211, 0.6604, 0.76, 0.549, 0.7489, 0.5324, 0.7543, 0.5296, 0.7647, 0.5451, 0.7647, 0.5451, 0.7543, 0.5296, 0.7617, 0.5256, 0.7712, 0.5398, 0.5957, 0.6611, 0.5957, 0.6411, 0.5991, 0.6409, 0.5991, 0.6604, 0.7374, 0.6768, 0.7413, 0.6573, 0.7471, 0.6591, 0.7435, 0.6774, 0.7435, 0.6774, 0.7471, 0.6591, 0.7551, 0.6615, 0.7518, 0.6782, 0.5244, 0.6411, 0.5244, 0.6611, 0.5211, 0.6604, 0.5211, 0.6409, 0.7741, 0.5631, 0.76, 0.549, 0.7647, 0.5451, 0.7779, 0.5584, 0.7779, 0.5584, 0.7647, 0.5451, 0.7712, 0.5398, 0.7832, 0.5519, 0.7551, 0.6615, 0.7617, 0.6457, 0.7712, 0.6315, 0.7832, 0.6194, 0.7974, 0.6099, 0.8132, 0.6034, 0.83, 0.6001, 0.8471, 0.6001, 0.8638, 0.6034, 0.8796, 0.6099, 0.8938, 0.6194, 0.9059, 0.6315, 0.9154, 0.6457, 0.9219, 0.6615, 0.9253, 0.6782, 0.9253, 0.6953, 0.9219, 0.7121, 0.9154, 0.7279, 0.9059, 0.7421, 0.8938, 0.7542, 0.8796, 0.7637, 0.8638, 0.7702, 0.8471, 0.7735, 0.83, 0.7735, 0.8132, 0.7702, 0.7974, 0.7637, 0.7832, 0.7542, 0.7712, 0.7421, 0.7617, 0.7279, 0.7551, 0.7121, 0.7518, 0.6953, 0.7518, 0.6782, 0.5124, 4.961e-09, 0.5124, 0.4045, 0.5061, 0.4045, 0.5061, 4.688e-09, 0.5061, 4.688e-09, 0.5061, 0.4045, 0.4992, 0.4045, 0.4992, 4.383e-09, 0.4992, 4.383e-09, 0.4992, 0.4045, 0.4918, 0.4045, 0.4918, 4.06e-09, 0.4918, 4.06e-09, 0.4918, 0.4045, 0.4842, 0.4045, 0.4842, 3.731e-09, 0.4842, 3.731e-09, 0.4842, 0.4045, 0.4768, 0.4045, 0.4768, 3.408e-09, 0.4768, 3.408e-09, 0.4768, 0.4045, 0.4699, 0.4045, 0.4699, 3.104e-09, 0.4699, 3.104e-09, 0.4699, 0.4045, 0.4636, 0.4045, 0.4636, 2.83e-09, 0.4636, 2.83e-09, 0.4636, 0.4045, 0.4583, 0.4045, 0.4583, 2.597e-09, 0.5665, 0.4045, 0.5665, 1.543e-08, 0.5727, 1.496e-08, 0.5727, 0.4045, 0.5727, 0.4045, 0.5727, 1.496e-08, 0.5797, 1.443e-08, 0.5797, 0.4045, 0.5797, 0.4045, 0.5797, 1.443e-08, 0.5871, 1.388e-08, 0.5871, 0.4045, 0.5871, 0.4045, 0.5871, 1.388e-08, 0.5946, 1.331e-08, 0.5946, 0.4045, 0.5946, 0.4045, 0.5946, 1.331e-08, 0.602, 1.275e-08, 0.602, 0.4045, 0.602, 0.4045, 0.602, 1.275e-08, 0.609, 1.222e-08, 0.609, 0.4045, 0.609, 0.4045, 0.609, 1.222e-08, 0.6152, 1.175e-08, 0.6152, 0.4045, 0.5124, 0.4045, 0.5124, -1.665e-08, 0.5186, -1.712e-08, 0.5186, 0.4045, 0.5186, 0.4045, 0.5186, -1.712e-08, 0.5256, -1.765e-08, 0.5256, 0.4045, 0.5256, 0.4045, 0.5256, -1.765e-08, 0.533, -1.821e-08, 0.533, 0.4045, 0.533, 0.4045, 0.533, -1.821e-08, 0.5405, -1.877e-08, 0.5405, 0.4045, 0.5405, 0.4045, 0.5405, -1.877e-08, 0.5479, -1.933e-08, 0.5479, 0.4045, 0.5479, 0.4045, 0.5479, -1.933e-08, 0.5549, -1.986e-08, 0.5549, 0.4045, 0.5549, 0.4045, 0.5549, -1.986e-08, 0.5611, -2.033e-08, 0.5611, 0.4045, 0.5611, 0.4045, 0.5611, -2.033e-08, 0.5665, -2.073e-08, 0.5665, 0.4045, 0.4583, 2.597e-09, 0.4583, 0.4045, 0.453, 0.4045, 0.453, 2.364e-09, 0.453, 2.364e-09, 0.453, 0.4045, 0.4467, 0.4045, 0.4467, 2.09e-09, 0.4467, 2.09e-09, 0.4467, 0.4045, 0.4397, 0.4045, 0.4397, 1.786e-09, 0.4397, 1.786e-09, 0.4397, 0.4045, 0.4323, 0.4045, 0.4323, 1.463e-09, 0.4323, 1.463e-09, 0.4323, 0.4045, 0.4248, 0.4045, 0.4248, 1.134e-09, 0.4248, 1.134e-09, 0.4248, 0.4045, 0.4174, 0.4045, 0.4174, 8.109e-10, 0.4174, 8.109e-10, 0.4174, 0.4045, 0.4105, 0.4045, 0.4105, 5.067e-10, 0.6238, 0.8604, 0.6196, 0.8541, 0.6167, 0.8472, 0.6152, 0.8398, 0.6152, 0.8322, 0.6167, 0.8248, 0.6196, 0.8179, 0.6238, 0.8116, 0.6291, 0.8063, 0.6354, 0.8021, 0.6423, 0.7992, 0.6497, 0.7977, 0.6572, 0.7977, 0.6646, 0.7992, 0.6716, 0.8021, 0.6779, 0.8063, 0.6832, 0.8116, 0.6874, 0.8179, 0.6903, 0.8248, 0.6917, 0.8322, 0.6917, 0.8398, 0.6903, 0.8472, 0.6874, 0.8541, 0.6832, 0.8604, 0.6779, 0.8657, 0.6716, 0.8699, 0.6646, 0.8728, 0.6572, 0.8742, 0.6497, 0.8742, 0.6423, 0.8728, 0.6354, 0.8699, 0.6291, 0.8657, 0.4105, 5.067e-10, 0.4105, 0.4045, 0.4042, 0.4045, 0.4042, 2.329e-10, 0.4042, 2.329e-10, 0.4042, 0.4045, 0.3989, 0.4045, 0.3989, 0.0, 0.4754, 0.8454, 0.4739, 0.8528, 0.471, 0.8597, 0.4668, 0.866, 0.4615, 0.8713, 0.4552, 0.8755, 0.4483, 0.8784, 0.4409, 0.8799, 0.4334, 0.8799, 0.426, 0.8784, 0.419, 0.8755, 0.4127, 0.8713, 0.4074, 0.866, 0.4032, 0.8597, 0.4003, 0.8528, 0.3989, 0.8454, 0.3989, 0.8379, 0.4003, 0.8305, 0.4032, 0.8235, 0.4074, 0.8172, 0.4127, 0.8119, 0.419, 0.8077, 0.426, 0.8048, 0.4334, 0.8034, 0.4409, 0.8034, 0.4483, 0.8048, 0.4552, 0.8077, 0.4615, 0.8119, 0.4668, 0.8172, 0.471, 0.8235, 0.4739, 0.8305, 0.4754, 0.8379])
me_cube_002.materials.append(None)
me_cube_002.update()

# ---- objects
ob_tactical_wipeout = bpy.data.objects.new('Tactical Wipeout', me_cube_002)
ob_socket_01 = bpy.data.objects.new('SOCKET_01', None)

# ---- transforms, parenting, visibility, modifiers, constraints
ob_tactical_wipeout.location = (0.0008234, -2.426e-08, 0.05243)
ob_tactical_wipeout.rotation_euler = (0.0, -0.0, -1.571)
ob_tactical_wipeout.scale = (0.1359, 0.1359, 0.1359)
ob_socket_01.location = (0.001526, 0.0, 0.09616)
ob_socket_01.scale = (0.09445, 0.09445, 0.09135)

# ---- collection membership
col_collection.objects.link(ob_tactical_wipeout)
col_collection.objects.link(ob_socket_01)

# ---- scene / render settings (as saved in the file)
scene.frame_start = 1; scene.frame_end = 250; scene.frame_set(1)
scene.render.engine = 'BLENDER_EEVEE_NEXT'
bpy.context.view_layer.update()

# ---- added for rendering (the .blend has no active camera and no usable light): camera, sun
cam_auto = bpy.data.cameras.new('AutoCamera')
cam_auto.lens = 50.0
cam_auto.sensor_width = 36.0
cam_auto.clip_end = 1000.0
ob_auto_camera = bpy.data.objects.new('AutoCamera', cam_auto)
scene.collection.objects.link(ob_auto_camera)
ob_auto_camera.location = (0.502338, -0.518708, 0.464633)
ob_auto_camera.rotation_euler = (1.09748, -7.21219e-08, 0.694738)
scene.camera = ob_auto_camera
light_auto_sun = bpy.data.lights.new('AutoSun', 'SUN')
light_auto_sun.energy = 3.0
light_auto_sun.angle = 0.0523599
ob_auto_sun = bpy.data.objects.new('AutoSun', light_auto_sun)
scene.collection.objects.link(ob_auto_sun)
ob_auto_sun.rotation_euler = (0.872665, 0.174533, 0.523599)
bpy.context.view_layer.update()
